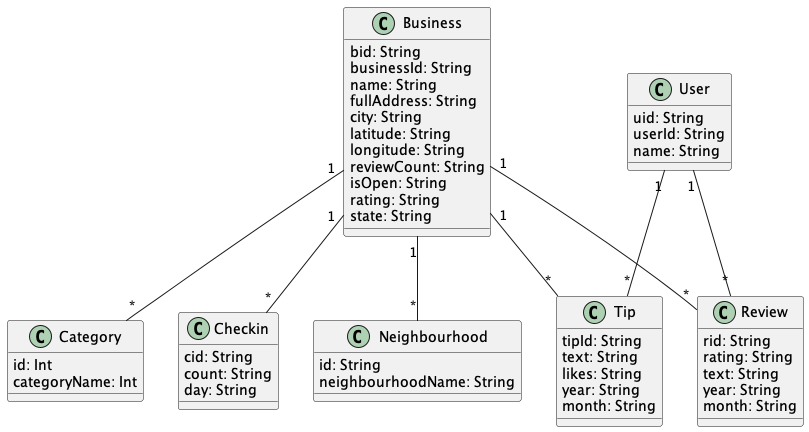

The diagram above was rendered by PlantUML. Its source (embedded in the PNG):
@startuml "Yelp"


class Business{
  bid: String
  businessId: String
  name: String
  fullAddress: String
  city: String
  latitude: String
  longitude: String
  reviewCount: String
  isOpen: String
  rating: String
  state: String
}

class Category{
  id: Int
  categoryName: Int
}

class User{
  uid: String
  userId: String
  name: String
}

class Checkin{
  cid: String
  count: String
  day: String
}

class Neighbourhood{
  id: String
  neighbourhoodName: String
}

class Review{
  rid: String
  rating: String
  text: String
  year: String
  month: String
}

class Tip{
  tipId: String
  text: String
  likes: String
  year: String
  month: String
}



Business "1" -- "*" Tip

Business "1" -- "*" Neighbourhood

Business "1" -- "*" Review

Business "1" -- "*" Category

Business "1" -- "*" Checkin

User "1" -- "*" Tip

User "1" -- "*" Review


@enduml